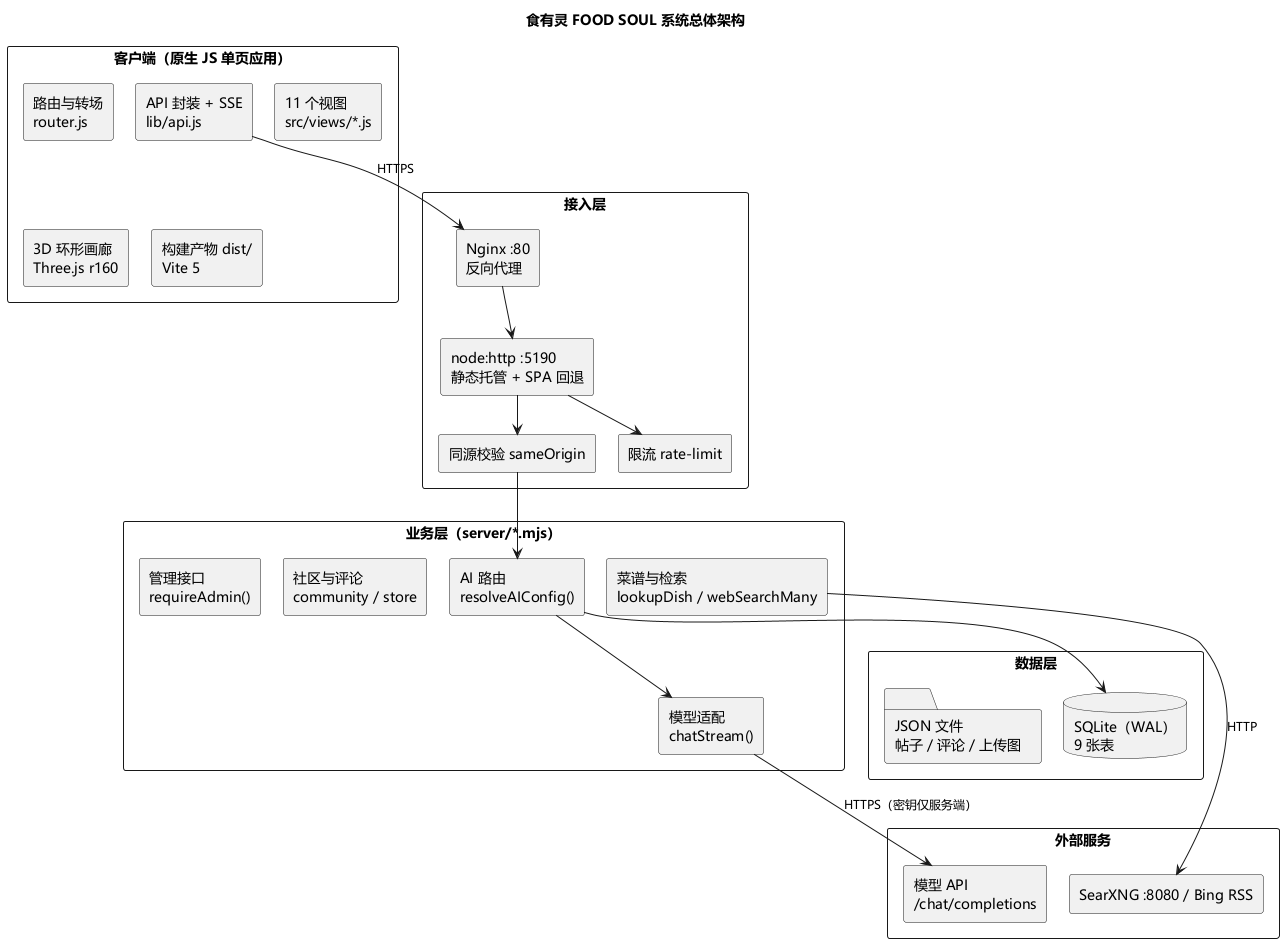

The diagram above was rendered by PlantUML. Its source (embedded in the PNG):
@startuml
' 食有灵 FOOD SOUL —— 系统总体架构（组件图，黑白）
' 依据：server/index.mjs（Nginx→Node:5190）、server/api.mjs（同源校验/限流）、
'       server/site-ai.mjs（模型路由）、server/ai-adapter.mjs（协议适配）、
'       server/db.mjs（SQLite WAL 9 表）、server/web-search.mjs（SearXNG + Bing RSS）
skinparam monochrome true
skinparam shadowing false
skinparam NoteBackgroundColor White
skinparam NoteBorderColor Black
skinparam DefaultFontColor Black
skinparam ArrowFontColor Black
skinparam ArrowFontName "Microsoft YaHei"
skinparam ArrowFontSize 12
skinparam defaultFontName "Microsoft YaHei"
skinparam componentStyle rectangle
skinparam packageStyle rectangle
skinparam nodesep 22
skinparam ranksep 38

title 食有灵 FOOD SOUL 系统总体架构

package "客户端（原生 JS 单页应用）" {
  [路由与转场\nrouter.js] as FE_ROUTER
  [11 个视图\nsrc/views/*.js] as FE_VIEWS
  [3D 环形画廊\nThree.js r160] as FE_GALLERY
  [API 封装 + SSE\nlib/api.js] as FE_API
  [构建产物 dist/\nVite 5] as FE_DIST
}

package "接入层" {
  [Nginx :80\n反向代理] as ACC_NGINX
  [node:http :5190\n静态托管 + SPA 回退] as ACC_NODE
  [同源校验 sameOrigin] as ACC_ORIGIN
  [限流 rate-limit] as ACC_RL
}

package "业务层（server/*.mjs）" {
  [AI 路由\nresolveAIConfig()] as BIZ_ROUTE
  [模型适配\nchatStream()] as BIZ_ADAPTER
  [菜谱与检索\nlookupDish / webSearchMany] as BIZ_RECIPE
  [社区与评论\ncommunity / store] as BIZ_COMMUNITY
  [管理接口\nrequireAdmin()] as BIZ_ADMIN
}

package "数据层" {
  database "SQLite（WAL）\n9 张表" as DB_SQLITE
  folder "JSON 文件\n帖子 / 评论 / 上传图" as DB_FILES
}

package "外部服务" {
  [模型 API\n/chat/completions] as EXT_LLM
  [SearXNG :8080 / Bing RSS] as EXT_SEARCH
}

FE_API --> ACC_NGINX : HTTPS
ACC_NGINX --> ACC_NODE
ACC_NODE --> ACC_ORIGIN
ACC_NODE --> ACC_RL
ACC_ORIGIN --> BIZ_ROUTE
BIZ_ROUTE --> BIZ_ADAPTER
BIZ_ROUTE --> DB_SQLITE
BIZ_ADAPTER --> EXT_LLM : HTTPS（密钥仅服务端）
BIZ_RECIPE --> EXT_SEARCH : HTTP
@enduml